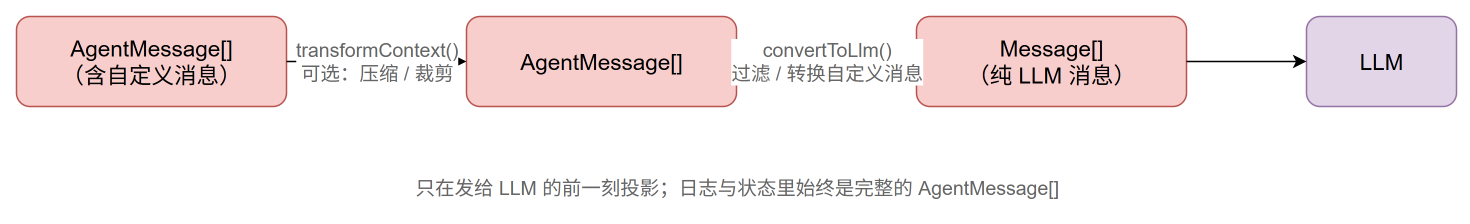

The diagram above was exported from draw.io. Its source (the exported page's mxGraphModel, read from the mxfile embedded in the PNG):
<mxGraphModel adaptiveColors="auto">
  <root>
    <mxCell id="0" />
    <mxCell id="1" parent="0" />
    <mxCell id="am1" value="AgentMessage[]&#10;（含自定义消息）" style="rounded=1;whiteSpace=wrap;html=1;fillColor=#f8cecc;strokeColor=#b85450;fontSize=15;" vertex="1" parent="1">
      <mxGeometry x="40" y="80" width="180" height="60" as="geometry" />
    </mxCell>
    <mxCell id="am2" value="AgentMessage[]" style="rounded=1;whiteSpace=wrap;html=1;fillColor=#f8cecc;strokeColor=#b85450;fontSize=15;" vertex="1" parent="1">
      <mxGeometry x="340" y="80" width="180" height="60" as="geometry" />
    </mxCell>
    <mxCell id="msg" value="Message[]&#10;（纯 LLM 消息）" style="rounded=1;whiteSpace=wrap;html=1;fillColor=#f8cecc;strokeColor=#b85450;fontSize=15;" vertex="1" parent="1">
      <mxGeometry x="640" y="80" width="180" height="60" as="geometry" />
    </mxCell>
    <mxCell id="llm" value="LLM" style="rounded=1;whiteSpace=wrap;html=1;fillColor=#e1d5e7;strokeColor=#9673a6;fontSize=15;" vertex="1" parent="1">
      <mxGeometry x="900" y="80" width="100" height="60" as="geometry" />
    </mxCell>
    <mxCell id="e1" value="transformContext()&#10;可选：压缩 / 裁剪" style="edgeStyle=orthogonalEdgeStyle;rounded=1;html=1;fontSize=13;fontColor=#666666;exitX=1;exitY=0.5;entryX=0;entryY=0.5;" edge="1" parent="1" source="am1" target="am2">
      <mxGeometry relative="1" as="geometry" />
    </mxCell>
    <mxCell id="e2" value="convertToLlm()&#10;过滤 / 转换自定义消息" style="edgeStyle=orthogonalEdgeStyle;rounded=1;html=1;fontSize=13;fontColor=#666666;exitX=1;exitY=0.5;entryX=0;entryY=0.5;" edge="1" parent="1" source="am2" target="msg">
      <mxGeometry relative="1" as="geometry" />
    </mxCell>
    <mxCell id="e3" style="edgeStyle=orthogonalEdgeStyle;rounded=1;html=1;exitX=1;exitY=0.5;entryX=0;entryY=0.5;" edge="1" parent="1" source="msg" target="llm">
      <mxGeometry relative="1" as="geometry" />
    </mxCell>
    <mxCell id="note" value="只在发给 LLM 的前一刻投影；日志与状态里始终是完整的 AgentMessage[]" style="text;html=1;fontSize=13;fontColor=#666666;align=center;" vertex="1" parent="1">
      <mxGeometry x="200" y="180" width="640" height="30" as="geometry" />
    </mxCell>
  </root>
</mxGraphModel>